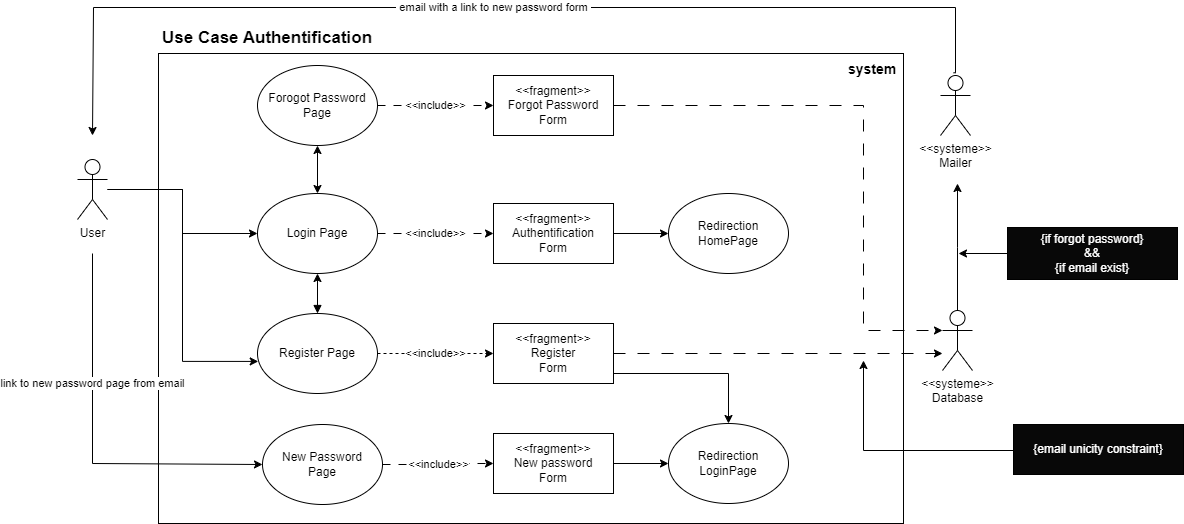

The diagram above was exported from draw.io. Its source (the exported page's mxGraphModel, read from the mxfile embedded in the PNG):
<mxGraphModel dx="2086" dy="655" grid="1" gridSize="10" guides="1" tooltips="1" connect="1" arrows="1" fold="1" page="1" pageScale="1" pageWidth="827" pageHeight="1169" math="0" shadow="0">
  <root>
    <mxCell id="0" />
    <mxCell id="1" parent="0" />
    <mxCell id="JbQGpnZqv_MAWjoC4pP2-2" value="" style="rounded=0;whiteSpace=wrap;html=1;" parent="1" vertex="1">
      <mxGeometry x="105" y="390" width="745" height="470" as="geometry" />
    </mxCell>
    <mxCell id="JbQGpnZqv_MAWjoC4pP2-9" style="edgeStyle=orthogonalEdgeStyle;rounded=0;orthogonalLoop=1;jettySize=auto;html=1;" parent="1" source="JbQGpnZqv_MAWjoC4pP2-1" target="JbQGpnZqv_MAWjoC4pP2-7" edge="1">
      <mxGeometry relative="1" as="geometry" />
    </mxCell>
    <mxCell id="P-scAJ3VnpcvrW4SP3W7-19" value="link to new password page from email" style="edgeStyle=orthogonalEdgeStyle;rounded=0;orthogonalLoop=1;jettySize=auto;html=1;entryX=0;entryY=0.5;entryDx=0;entryDy=0;" parent="1" target="P-scAJ3VnpcvrW4SP3W7-16" edge="1">
      <mxGeometry x="-0.3176" relative="1" as="geometry">
        <mxPoint x="39" y="890" as="targetPoint" />
        <mxPoint x="39" y="590" as="sourcePoint" />
        <Array as="points">
          <mxPoint x="39" y="800" />
          <mxPoint x="209" y="800" />
        </Array>
        <mxPoint as="offset" />
      </mxGeometry>
    </mxCell>
    <mxCell id="JbQGpnZqv_MAWjoC4pP2-1" value="User&lt;br&gt;" style="shape=umlActor;verticalLabelPosition=bottom;verticalAlign=top;html=1;outlineConnect=0;" parent="1" vertex="1">
      <mxGeometry x="24" y="496" width="30" height="60" as="geometry" />
    </mxCell>
    <mxCell id="JbQGpnZqv_MAWjoC4pP2-5" value="&lt;h1&gt;&lt;font style=&quot;font-size: 17px;&quot;&gt;Use Case Authentification&lt;/font&gt;&lt;/h1&gt;" style="text;html=1;spacing=5;spacingTop=-20;whiteSpace=wrap;overflow=hidden;rounded=0;" parent="1" vertex="1">
      <mxGeometry x="104" y="352" width="300" height="35" as="geometry" />
    </mxCell>
    <mxCell id="JbQGpnZqv_MAWjoC4pP2-6" value="&lt;h1&gt;&lt;font style=&quot;font-size: 14px;&quot;&gt;system&lt;/font&gt;&lt;/h1&gt;" style="text;html=1;spacing=5;spacingTop=-20;whiteSpace=wrap;overflow=hidden;rounded=0;" parent="1" vertex="1">
      <mxGeometry x="790" y="383" width="110" height="35" as="geometry" />
    </mxCell>
    <mxCell id="JbQGpnZqv_MAWjoC4pP2-20" value="&amp;lt;&amp;lt;include&amp;gt;&amp;gt;" style="edgeStyle=orthogonalEdgeStyle;rounded=0;orthogonalLoop=1;jettySize=auto;html=1;dashed=1;dashPattern=8 8;" parent="1" source="JbQGpnZqv_MAWjoC4pP2-7" target="JbQGpnZqv_MAWjoC4pP2-19" edge="1">
      <mxGeometry relative="1" as="geometry" />
    </mxCell>
    <mxCell id="P-scAJ3VnpcvrW4SP3W7-33" style="edgeStyle=orthogonalEdgeStyle;rounded=0;orthogonalLoop=1;jettySize=auto;html=1;entryX=0.5;entryY=1;entryDx=0;entryDy=0;startArrow=classic;startFill=1;" parent="1" source="JbQGpnZqv_MAWjoC4pP2-7" target="P-scAJ3VnpcvrW4SP3W7-22" edge="1">
      <mxGeometry relative="1" as="geometry" />
    </mxCell>
    <mxCell id="JbQGpnZqv_MAWjoC4pP2-7" value="Login Page" style="ellipse;whiteSpace=wrap;html=1;" parent="1" vertex="1">
      <mxGeometry x="204" y="530" width="120" height="80" as="geometry" />
    </mxCell>
    <mxCell id="P-scAJ3VnpcvrW4SP3W7-11" style="edgeStyle=orthogonalEdgeStyle;rounded=0;orthogonalLoop=1;jettySize=auto;html=1;" parent="1" source="JbQGpnZqv_MAWjoC4pP2-10" edge="1">
      <mxGeometry relative="1" as="geometry">
        <mxPoint x="904" y="520" as="targetPoint" />
      </mxGeometry>
    </mxCell>
    <mxCell id="JbQGpnZqv_MAWjoC4pP2-10" value="&amp;lt;&amp;lt;systeme&amp;gt;&amp;gt;&lt;br&gt;Database" style="shape=umlActor;verticalLabelPosition=bottom;verticalAlign=top;html=1;outlineConnect=0;" parent="1" vertex="1">
      <mxGeometry x="889" y="647" width="30" height="60" as="geometry" />
    </mxCell>
    <mxCell id="JbQGpnZqv_MAWjoC4pP2-15" style="edgeStyle=orthogonalEdgeStyle;rounded=0;orthogonalLoop=1;jettySize=auto;html=1;dashed=1;dashPattern=12 12;" parent="1" source="JbQGpnZqv_MAWjoC4pP2-11" target="JbQGpnZqv_MAWjoC4pP2-10" edge="1">
      <mxGeometry relative="1" as="geometry">
        <Array as="points">
          <mxPoint x="720" y="690" />
          <mxPoint x="720" y="690" />
        </Array>
      </mxGeometry>
    </mxCell>
    <mxCell id="4X5ajZxPiGSQ10_tnAkr-4" style="edgeStyle=orthogonalEdgeStyle;rounded=0;orthogonalLoop=1;jettySize=auto;html=1;" edge="1" parent="1" source="JbQGpnZqv_MAWjoC4pP2-11" target="4X5ajZxPiGSQ10_tnAkr-1">
      <mxGeometry relative="1" as="geometry">
        <Array as="points">
          <mxPoint x="675" y="710" />
        </Array>
      </mxGeometry>
    </mxCell>
    <mxCell id="JbQGpnZqv_MAWjoC4pP2-11" value="&amp;lt;&amp;lt;fragment&amp;gt;&amp;gt;&lt;br&gt;Register&lt;br&gt;Form" style="rounded=0;whiteSpace=wrap;html=1;" parent="1" vertex="1">
      <mxGeometry x="440" y="660" width="120" height="60" as="geometry" />
    </mxCell>
    <mxCell id="P-scAJ3VnpcvrW4SP3W7-36" style="edgeStyle=orthogonalEdgeStyle;rounded=0;orthogonalLoop=1;jettySize=auto;html=1;" parent="1" edge="1">
      <mxGeometry relative="1" as="geometry">
        <mxPoint x="810" y="697" as="targetPoint" />
        <mxPoint x="960" y="787" as="sourcePoint" />
        <Array as="points">
          <mxPoint x="810" y="787" />
          <mxPoint x="810" y="697" />
        </Array>
      </mxGeometry>
    </mxCell>
    <mxCell id="JbQGpnZqv_MAWjoC4pP2-16" value="&lt;font color=&quot;#ffffff&quot;&gt;{email unicity constraint}&lt;br&gt;&lt;/font&gt;" style="rounded=0;whiteSpace=wrap;html=1;fillColor=#080808;" parent="1" vertex="1">
      <mxGeometry x="960" y="761" width="170" height="50" as="geometry" />
    </mxCell>
    <mxCell id="JbQGpnZqv_MAWjoC4pP2-22" style="edgeStyle=orthogonalEdgeStyle;rounded=0;orthogonalLoop=1;jettySize=auto;html=1;" parent="1" source="JbQGpnZqv_MAWjoC4pP2-19" target="JbQGpnZqv_MAWjoC4pP2-21" edge="1">
      <mxGeometry relative="1" as="geometry" />
    </mxCell>
    <mxCell id="JbQGpnZqv_MAWjoC4pP2-19" value="&amp;lt;&amp;lt;fragment&amp;gt;&amp;gt;&lt;br&gt;Authentification&lt;br&gt;Form" style="rounded=0;whiteSpace=wrap;html=1;" parent="1" vertex="1">
      <mxGeometry x="440" y="540" width="120" height="60" as="geometry" />
    </mxCell>
    <mxCell id="JbQGpnZqv_MAWjoC4pP2-21" value="Redirection&lt;br&gt;HomePage" style="ellipse;whiteSpace=wrap;html=1;" parent="1" vertex="1">
      <mxGeometry x="615" y="530" width="120" height="80" as="geometry" />
    </mxCell>
    <mxCell id="P-scAJ3VnpcvrW4SP3W7-6" value="&amp;lt;&amp;lt;fragment&amp;gt;&amp;gt;&lt;br&gt;Forgot Password&lt;br&gt;Form" style="rounded=0;whiteSpace=wrap;html=1;" parent="1" vertex="1">
      <mxGeometry x="440" y="412" width="120" height="60" as="geometry" />
    </mxCell>
    <mxCell id="P-scAJ3VnpcvrW4SP3W7-15" value="&amp;nbsp;email with a link to new password form&amp;nbsp;" style="edgeStyle=orthogonalEdgeStyle;rounded=0;orthogonalLoop=1;jettySize=auto;html=1;exitX=1;exitY=0.75;exitDx=0;exitDy=0;" parent="1" source="JbQGpnZqv_MAWjoC4pP2-6" edge="1">
      <mxGeometry x="-0.0002" relative="1" as="geometry">
        <mxPoint x="39" y="472" as="targetPoint" />
        <mxPoint x="789" y="390.5" as="sourcePoint" />
        <Array as="points">
          <mxPoint x="902" y="344" />
          <mxPoint x="40" y="344" />
          <mxPoint x="40" y="472" />
        </Array>
        <mxPoint as="offset" />
      </mxGeometry>
    </mxCell>
    <mxCell id="P-scAJ3VnpcvrW4SP3W7-9" value="&amp;lt;&amp;lt;systeme&amp;gt;&amp;gt;&lt;br&gt;Mailer" style="shape=umlActor;verticalLabelPosition=bottom;verticalAlign=top;html=1;outlineConnect=0;" parent="1" vertex="1">
      <mxGeometry x="887" y="412" width="30" height="60" as="geometry" />
    </mxCell>
    <mxCell id="P-scAJ3VnpcvrW4SP3W7-14" style="edgeStyle=orthogonalEdgeStyle;rounded=0;orthogonalLoop=1;jettySize=auto;html=1;" parent="1" edge="1">
      <mxGeometry relative="1" as="geometry">
        <mxPoint x="905" y="590" as="targetPoint" />
        <mxPoint x="955" y="590" as="sourcePoint" />
      </mxGeometry>
    </mxCell>
    <mxCell id="P-scAJ3VnpcvrW4SP3W7-12" value="&lt;font color=&quot;#ffffff&quot;&gt;{if forgot password}&lt;br&gt;&amp;amp;&amp;amp;&lt;br&gt;{if email exist}&lt;br&gt;&lt;/font&gt;" style="rounded=0;whiteSpace=wrap;html=1;fillColor=#080808;" parent="1" vertex="1">
      <mxGeometry x="954" y="564" width="170" height="52" as="geometry" />
    </mxCell>
    <mxCell id="P-scAJ3VnpcvrW4SP3W7-34" value="&amp;lt;&amp;lt;include&amp;gt;&amp;gt;" style="edgeStyle=orthogonalEdgeStyle;rounded=0;orthogonalLoop=1;jettySize=auto;html=1;dashed=1;dashPattern=8 8;" parent="1" source="P-scAJ3VnpcvrW4SP3W7-16" target="P-scAJ3VnpcvrW4SP3W7-17" edge="1">
      <mxGeometry relative="1" as="geometry" />
    </mxCell>
    <mxCell id="P-scAJ3VnpcvrW4SP3W7-16" value="New Password&lt;br&gt;Page" style="ellipse;whiteSpace=wrap;html=1;" parent="1" vertex="1">
      <mxGeometry x="209" y="761" width="120" height="80" as="geometry" />
    </mxCell>
    <mxCell id="4X5ajZxPiGSQ10_tnAkr-2" style="edgeStyle=orthogonalEdgeStyle;rounded=0;orthogonalLoop=1;jettySize=auto;html=1;entryX=0;entryY=0.5;entryDx=0;entryDy=0;" edge="1" parent="1" source="P-scAJ3VnpcvrW4SP3W7-17" target="4X5ajZxPiGSQ10_tnAkr-1">
      <mxGeometry relative="1" as="geometry" />
    </mxCell>
    <mxCell id="P-scAJ3VnpcvrW4SP3W7-17" value="&amp;lt;&amp;lt;fragment&amp;gt;&amp;gt;&lt;br&gt;New password&lt;br&gt;Form" style="rounded=0;whiteSpace=wrap;html=1;" parent="1" vertex="1">
      <mxGeometry x="440" y="770" width="120" height="60" as="geometry" />
    </mxCell>
    <mxCell id="P-scAJ3VnpcvrW4SP3W7-27" style="edgeStyle=orthogonalEdgeStyle;rounded=0;orthogonalLoop=1;jettySize=auto;html=1;strokeColor=default;startArrow=block;startFill=1;" parent="1" source="P-scAJ3VnpcvrW4SP3W7-20" target="JbQGpnZqv_MAWjoC4pP2-7" edge="1">
      <mxGeometry relative="1" as="geometry" />
    </mxCell>
    <mxCell id="P-scAJ3VnpcvrW4SP3W7-31" value="&amp;lt;&amp;lt;include&amp;gt;&amp;gt;" style="edgeStyle=orthogonalEdgeStyle;rounded=0;orthogonalLoop=1;jettySize=auto;html=1;dashed=1;" parent="1" source="P-scAJ3VnpcvrW4SP3W7-20" target="JbQGpnZqv_MAWjoC4pP2-11" edge="1">
      <mxGeometry relative="1" as="geometry" />
    </mxCell>
    <mxCell id="P-scAJ3VnpcvrW4SP3W7-20" value="Register Page" style="ellipse;whiteSpace=wrap;html=1;" parent="1" vertex="1">
      <mxGeometry x="204" y="650" width="120" height="80" as="geometry" />
    </mxCell>
    <mxCell id="P-scAJ3VnpcvrW4SP3W7-21" style="edgeStyle=orthogonalEdgeStyle;rounded=0;orthogonalLoop=1;jettySize=auto;html=1;entryX=0.006;entryY=0.599;entryDx=0;entryDy=0;entryPerimeter=0;" parent="1" source="JbQGpnZqv_MAWjoC4pP2-1" target="P-scAJ3VnpcvrW4SP3W7-20" edge="1">
      <mxGeometry relative="1" as="geometry" />
    </mxCell>
    <mxCell id="P-scAJ3VnpcvrW4SP3W7-30" value="&amp;lt;&amp;lt;include&amp;gt;&amp;gt;" style="edgeStyle=orthogonalEdgeStyle;rounded=0;orthogonalLoop=1;jettySize=auto;html=1;dashed=1;dashPattern=8 8;" parent="1" source="P-scAJ3VnpcvrW4SP3W7-22" target="P-scAJ3VnpcvrW4SP3W7-6" edge="1">
      <mxGeometry relative="1" as="geometry" />
    </mxCell>
    <mxCell id="P-scAJ3VnpcvrW4SP3W7-22" value="Forogot Password&lt;br&gt;Page" style="ellipse;whiteSpace=wrap;html=1;" parent="1" vertex="1">
      <mxGeometry x="204" y="402" width="120" height="80" as="geometry" />
    </mxCell>
    <mxCell id="P-scAJ3VnpcvrW4SP3W7-28" style="edgeStyle=orthogonalEdgeStyle;rounded=0;orthogonalLoop=1;jettySize=auto;html=1;entryX=0;entryY=0.3333333333333333;entryDx=0;entryDy=0;entryPerimeter=0;dashed=1;dashPattern=12 12;" parent="1" source="P-scAJ3VnpcvrW4SP3W7-6" target="JbQGpnZqv_MAWjoC4pP2-10" edge="1">
      <mxGeometry relative="1" as="geometry">
        <Array as="points">
          <mxPoint x="810" y="442" />
          <mxPoint x="810" y="667" />
        </Array>
      </mxGeometry>
    </mxCell>
    <mxCell id="4X5ajZxPiGSQ10_tnAkr-1" value="Redirection&lt;br&gt;LoginPage" style="ellipse;whiteSpace=wrap;html=1;" vertex="1" parent="1">
      <mxGeometry x="615" y="760" width="120" height="80" as="geometry" />
    </mxCell>
  </root>
</mxGraphModel>